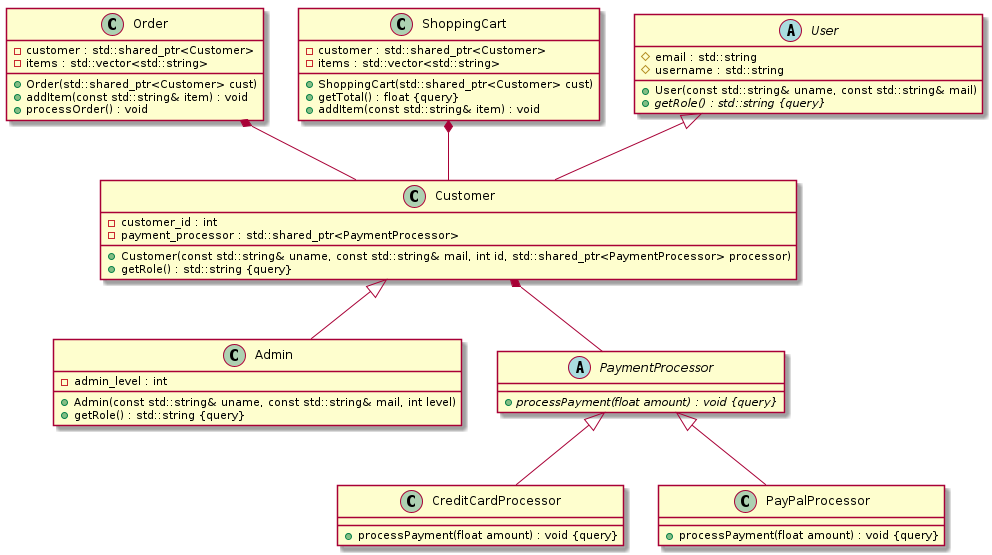

The diagram above was rendered by PlantUML. Its source (embedded in the PNG):
@startuml






class Admin {
	+Admin(const std::string& uname, const std::string& mail, int level)
	-admin_level : int
	+getRole() : std::string {query}
}


class CreditCardProcessor {
	+processPayment(float amount) : void {query}
}


class Customer {
	+Customer(const std::string& uname, const std::string& mail, int id, std::shared_ptr<PaymentProcessor> processor)
	-customer_id : int
	-payment_processor : std::shared_ptr<PaymentProcessor>
	+getRole() : std::string {query}
}


class Order {
	+Order(std::shared_ptr<Customer> cust)
	-customer : std::shared_ptr<Customer>
	-items : std::vector<std::string>
	+addItem(const std::string& item) : void
	+processOrder() : void
}


class PayPalProcessor {
	+processPayment(float amount) : void {query}
}


abstract class PaymentProcessor {
	+{abstract} processPayment(float amount) : void {query}
}


class ShoppingCart {
	+ShoppingCart(std::shared_ptr<Customer> cust)
	+getTotal() : float {query}
	-customer : std::shared_ptr<Customer>
	-items : std::vector<std::string>
	+addItem(const std::string& item) : void
}


abstract class User {
	+User(const std::string& uname, const std::string& mail)
	#email : std::string
	+{abstract} getRole() : std::string {query}
	#username : std::string
}






Customer <|-- Admin


PaymentProcessor <|-- CreditCardProcessor


PaymentProcessor <|-- PayPalProcessor


User <|-- Customer






Customer *-- PaymentProcessor


Order *-- Customer


ShoppingCart *-- Customer









@enduml